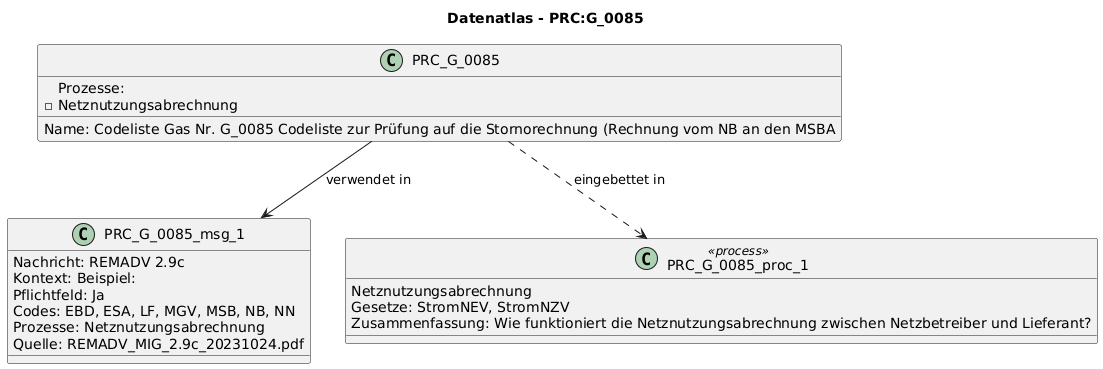

The diagram above was rendered by PlantUML. Its source (embedded in the PNG):
@startuml
title Datenatlas - PRC:G_0085
class PRC_G_0085 {
  Name: Codeliste Gas Nr. G_0085 Codeliste zur Prüfung auf die Stornorechnung (Rechnung vom NB an den MSBA
  Prozesse:
    - Netznutzungsabrechnung
}
class PRC_G_0085_msg_1 {
  Nachricht: REMADV 2.9c
  Kontext: Beispiel:
  Pflichtfeld: Ja
  Codes: EBD, ESA, LF, MGV, MSB, NB, NN
  Prozesse: Netznutzungsabrechnung
  Quelle: REMADV_MIG_2.9c_20231024.pdf
}
PRC_G_0085 --> PRC_G_0085_msg_1 : verwendet in
class PRC_G_0085_proc_1 <<process>> {
  Netznutzungsabrechnung
  Gesetze: StromNEV, StromNZV
  Zusammenfassung: Wie funktioniert die Netznutzungsabrechnung zwischen Netzbetreiber und Lieferant?
}
PRC_G_0085 ..> PRC_G_0085_proc_1 : eingebettet in
@enduml